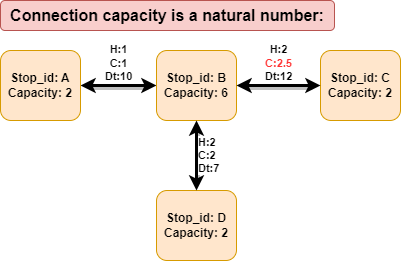

The diagram above was exported from draw.io. Its source (the exported page's mxGraphModel, read from the mxfile embedded in the PNG):
<mxGraphModel dx="1865" dy="489" grid="1" gridSize="10" guides="1" tooltips="1" connect="1" arrows="1" fold="1" page="1" pageScale="1" pageWidth="827" pageHeight="1169" math="0" shadow="0">
  <root>
    <mxCell id="0" />
    <mxCell id="1" parent="0" />
    <mxCell id="2" value="&lt;b&gt;H:1&lt;br&gt;C:1&lt;br&gt;Dt:10&lt;br&gt;&lt;/b&gt;" style="edgeStyle=orthogonalEdgeStyle;rounded=0;orthogonalLoop=1;jettySize=auto;html=1;startArrow=classic;startFill=1;shadow=1;strokeWidth=3;verticalAlign=bottom;" edge="1" source="3" target="4" parent="1">
      <mxGeometry relative="1" as="geometry" />
    </mxCell>
    <mxCell id="3" value="Stop_id: A&lt;br&gt;Capacity: 2" style="rounded=1;whiteSpace=wrap;html=1;fillColor=#ffe6cc;strokeColor=#d79b00;fontStyle=1" vertex="1" parent="1">
      <mxGeometry x="876" y="650" width="80" height="70" as="geometry" />
    </mxCell>
    <mxCell id="4" value="Stop_id: B&lt;br&gt;Capacity: 6" style="rounded=1;whiteSpace=wrap;html=1;fillColor=#ffe6cc;strokeColor=#d79b00;fontStyle=1" vertex="1" parent="1">
      <mxGeometry x="1032" y="650" width="80" height="70" as="geometry" />
    </mxCell>
    <mxCell id="5" value="Stop_id: C&lt;br&gt;Capacity: 2" style="rounded=1;whiteSpace=wrap;html=1;fillColor=#ffe6cc;strokeColor=#d79b00;fontStyle=1" vertex="1" parent="1">
      <mxGeometry x="1196" y="650" width="80" height="70" as="geometry" />
    </mxCell>
    <mxCell id="6" value="&lt;b&gt;H:2&lt;br&gt;&lt;font color=&quot;#ff3333&quot;&gt;C:2.5&lt;br&gt;&lt;/font&gt;Dt:12&lt;br&gt;&lt;/b&gt;" style="edgeStyle=orthogonalEdgeStyle;rounded=0;orthogonalLoop=1;jettySize=auto;html=1;startArrow=classic;startFill=1;shadow=1;strokeWidth=3;verticalAlign=bottom;exitX=1;exitY=0.5;exitDx=0;exitDy=0;entryX=0;entryY=0.5;entryDx=0;entryDy=0;" edge="1" source="4" target="5" parent="1">
      <mxGeometry relative="1" as="geometry">
        <mxPoint x="1256" y="760" as="sourcePoint" />
        <mxPoint x="1416" y="760" as="targetPoint" />
      </mxGeometry>
    </mxCell>
    <mxCell id="7" value="Stop_id: D&lt;br&gt;Capacity: 2" style="rounded=1;whiteSpace=wrap;html=1;fillColor=#ffe6cc;strokeColor=#d79b00;fontStyle=1" vertex="1" parent="1">
      <mxGeometry x="1032" y="790" width="80" height="70" as="geometry" />
    </mxCell>
    <mxCell id="8" value="&lt;b&gt;H:2&lt;br&gt;C:2&lt;br&gt;Dt:7&lt;br&gt;&lt;/b&gt;" style="edgeStyle=orthogonalEdgeStyle;rounded=0;orthogonalLoop=1;jettySize=auto;html=1;startArrow=classic;startFill=1;shadow=1;strokeWidth=3;verticalAlign=middle;exitX=0.5;exitY=1;exitDx=0;exitDy=0;entryX=0.5;entryY=0;entryDx=0;entryDy=0;labelPosition=right;verticalLabelPosition=middle;align=left;" edge="1" source="4" target="7" parent="1">
      <mxGeometry relative="1" as="geometry">
        <mxPoint x="1182" y="695" as="sourcePoint" />
        <mxPoint x="1352" y="695" as="targetPoint" />
      </mxGeometry>
    </mxCell>
    <mxCell id="9" value="Connection capacity is a natural number:" style="rounded=1;whiteSpace=wrap;html=1;fontFamily=Helvetica;fontSize=16;fontStyle=1;fillColor=#f8cecc;strokeColor=#b85450;" vertex="1" parent="1">
      <mxGeometry x="876" y="600" width="334" height="30" as="geometry" />
    </mxCell>
  </root>
</mxGraphModel>